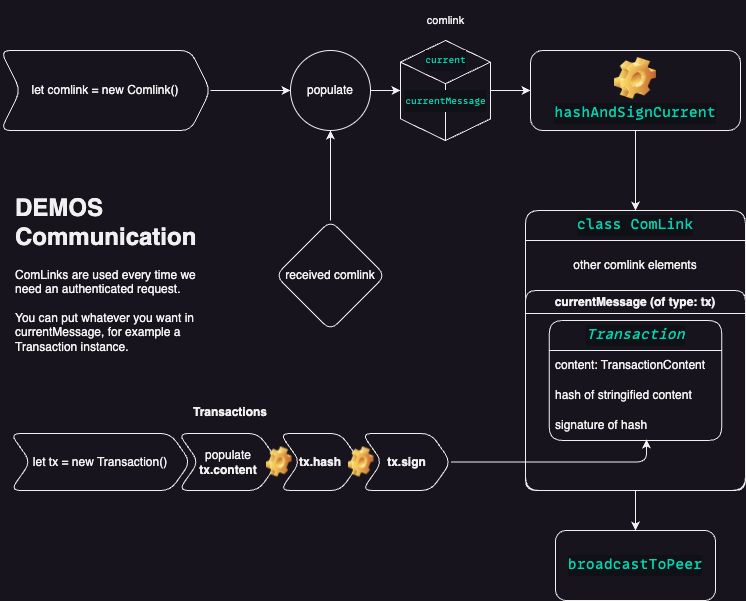

The diagram above was exported from draw.io. Its source (the exported page's mxGraphModel, read from the mxfile embedded in the PNG):
<mxGraphModel dx="1024" dy="821" grid="1" gridSize="10" guides="1" tooltips="1" connect="1" arrows="1" fold="1" page="1" pageScale="1" pageWidth="2336" pageHeight="1654" math="0" shadow="0">
  <root>
    <mxCell id="0" />
    <mxCell id="1" parent="0" />
    <mxCell id="M85Crc8P9MMsvxfrE0IF-1" value="&lt;div style=&quot;color: rgb(0, 212, 177); background-color: rgb(16, 17, 22); font-family: MonoLisa, Hack, &amp;quot;Anonymous Pro&amp;quot;, DinaRemaster, &amp;quot;JetBrains Mono&amp;quot;, &amp;quot;Fira Code&amp;quot;, Menlo, Monaco, &amp;quot;Courier New&amp;quot;, monospace; font-weight: normal; line-height: 21px;&quot;&gt;class ComLink&lt;/div&gt;" style="swimlane;fontStyle=1;childLayout=stackLayout;horizontal=1;startSize=30;horizontalStack=0;resizeParent=1;resizeParentMax=0;resizeLast=0;collapsible=1;marginBottom=0;whiteSpace=wrap;html=1;rounded=1;fontSize=14;arcSize=15;" vertex="1" parent="1">
      <mxGeometry x="555" y="400" width="220" height="280" as="geometry" />
    </mxCell>
    <mxCell id="M85Crc8P9MMsvxfrE0IF-2" value="other comlink elements" style="text;strokeColor=none;fillColor=none;align=center;verticalAlign=middle;spacingLeft=4;spacingRight=4;overflow=hidden;points=[[0,0.5],[1,0.5]];portConstraint=eastwest;rotatable=0;whiteSpace=wrap;html=1;rounded=1;" vertex="1" parent="M85Crc8P9MMsvxfrE0IF-1">
      <mxGeometry y="30" width="220" height="50" as="geometry" />
    </mxCell>
    <mxCell id="M85Crc8P9MMsvxfrE0IF-15" value="currentMessage (of type: tx)" style="swimlane;whiteSpace=wrap;html=1;rounded=1;" vertex="1" parent="M85Crc8P9MMsvxfrE0IF-1">
      <mxGeometry y="80" width="220" height="200" as="geometry" />
    </mxCell>
    <mxCell id="M85Crc8P9MMsvxfrE0IF-10" value="&lt;div style=&quot;color: rgb(0, 212, 177); background-color: rgb(16, 17, 22); font-family: MonoLisa, Hack, &amp;quot;Anonymous Pro&amp;quot;, DinaRemaster, &amp;quot;JetBrains Mono&amp;quot;, &amp;quot;Fira Code&amp;quot;, Menlo, Monaco, &amp;quot;Courier New&amp;quot;, monospace; font-size: 14px; line-height: 21px;&quot;&gt;Transaction&lt;/div&gt;" style="swimlane;fontStyle=2;childLayout=stackLayout;horizontal=1;startSize=30;horizontalStack=0;resizeParent=1;resizeParentMax=0;resizeLast=0;collapsible=1;marginBottom=0;whiteSpace=wrap;html=1;rounded=1;glass=0;" vertex="1" parent="M85Crc8P9MMsvxfrE0IF-15">
      <mxGeometry x="23.75" y="30" width="172.5" height="120" as="geometry" />
    </mxCell>
    <mxCell id="M85Crc8P9MMsvxfrE0IF-11" value="content: TransactionContent&lt;br&gt;" style="text;strokeColor=none;fillColor=none;align=left;verticalAlign=middle;spacingLeft=4;spacingRight=4;overflow=hidden;points=[[0,0.5],[1,0.5]];portConstraint=eastwest;rotatable=0;whiteSpace=wrap;html=1;rounded=1;" vertex="1" parent="M85Crc8P9MMsvxfrE0IF-10">
      <mxGeometry y="30" width="172.5" height="30" as="geometry" />
    </mxCell>
    <mxCell id="M85Crc8P9MMsvxfrE0IF-12" value="hash of stringified content" style="text;strokeColor=none;fillColor=none;align=left;verticalAlign=middle;spacingLeft=4;spacingRight=4;overflow=hidden;points=[[0,0.5],[1,0.5]];portConstraint=eastwest;rotatable=0;whiteSpace=wrap;html=1;rounded=1;" vertex="1" parent="M85Crc8P9MMsvxfrE0IF-10">
      <mxGeometry y="60" width="172.5" height="30" as="geometry" />
    </mxCell>
    <mxCell id="M85Crc8P9MMsvxfrE0IF-13" value="signature of hash" style="text;strokeColor=none;fillColor=none;align=left;verticalAlign=middle;spacingLeft=4;spacingRight=4;overflow=hidden;points=[[0,0.5],[1,0.5]];portConstraint=eastwest;rotatable=0;whiteSpace=wrap;html=1;rounded=1;" vertex="1" parent="M85Crc8P9MMsvxfrE0IF-10">
      <mxGeometry y="90" width="172.5" height="30" as="geometry" />
    </mxCell>
    <mxCell id="M85Crc8P9MMsvxfrE0IF-24" style="edgeStyle=orthogonalEdgeStyle;rounded=1;orthogonalLoop=1;jettySize=auto;html=1;exitX=1;exitY=0.5;exitDx=0;exitDy=0;entryX=0;entryY=0.5;entryDx=0;entryDy=0;" edge="1" parent="1" source="M85Crc8P9MMsvxfrE0IF-17" target="M85Crc8P9MMsvxfrE0IF-18">
      <mxGeometry relative="1" as="geometry" />
    </mxCell>
    <mxCell id="M85Crc8P9MMsvxfrE0IF-17" value="let comlink = new Comlink()" style="shape=step;perimeter=stepPerimeter;whiteSpace=wrap;html=1;fixedSize=1;rounded=1;" vertex="1" parent="1">
      <mxGeometry x="30" y="240" width="210" height="80" as="geometry" />
    </mxCell>
    <mxCell id="M85Crc8P9MMsvxfrE0IF-18" value="populate" style="ellipse;whiteSpace=wrap;html=1;rounded=1;" vertex="1" parent="1">
      <mxGeometry x="320" y="240" width="80" height="80" as="geometry" />
    </mxCell>
    <mxCell id="M85Crc8P9MMsvxfrE0IF-26" style="edgeStyle=orthogonalEdgeStyle;rounded=1;orthogonalLoop=1;jettySize=auto;html=1;entryX=0.5;entryY=1;entryDx=0;entryDy=0;" edge="1" parent="1" source="M85Crc8P9MMsvxfrE0IF-25" target="M85Crc8P9MMsvxfrE0IF-18">
      <mxGeometry relative="1" as="geometry" />
    </mxCell>
    <mxCell id="M85Crc8P9MMsvxfrE0IF-25" value="received comlink" style="rhombus;whiteSpace=wrap;html=1;rounded=1;" vertex="1" parent="1">
      <mxGeometry x="305" y="410" width="110" height="110" as="geometry" />
    </mxCell>
    <mxCell id="M85Crc8P9MMsvxfrE0IF-44" style="edgeStyle=orthogonalEdgeStyle;rounded=1;orthogonalLoop=1;jettySize=auto;html=1;entryX=0.5;entryY=0;entryDx=0;entryDy=0;" edge="1" parent="1" source="M85Crc8P9MMsvxfrE0IF-27" target="M85Crc8P9MMsvxfrE0IF-1">
      <mxGeometry relative="1" as="geometry" />
    </mxCell>
    <mxCell id="M85Crc8P9MMsvxfrE0IF-27" value="&lt;div style=&quot;color: rgb(0, 212, 177); background-color: rgb(16, 17, 22); font-family: MonoLisa, Hack, &amp;quot;Anonymous Pro&amp;quot;, DinaRemaster, &amp;quot;JetBrains Mono&amp;quot;, &amp;quot;Fira Code&amp;quot;, Menlo, Monaco, &amp;quot;Courier New&amp;quot;, monospace; font-weight: normal; font-size: 14px; line-height: 21px;&quot;&gt;hashAndSignCurrent&lt;/div&gt;" style="label;whiteSpace=wrap;html=1;align=center;verticalAlign=bottom;spacingLeft=0;spacingBottom=4;imageAlign=center;imageVerticalAlign=top;image=img/clipart/Gear_128x128.png" vertex="1" parent="1">
      <mxGeometry x="560" y="240" width="210" height="80" as="geometry" />
    </mxCell>
    <mxCell id="M85Crc8P9MMsvxfrE0IF-39" style="edgeStyle=orthogonalEdgeStyle;rounded=1;orthogonalLoop=1;jettySize=auto;html=1;entryX=0;entryY=0.5;entryDx=0;entryDy=0;" edge="1" parent="1" source="M85Crc8P9MMsvxfrE0IF-34" target="M85Crc8P9MMsvxfrE0IF-27">
      <mxGeometry relative="1" as="geometry" />
    </mxCell>
    <mxCell id="M85Crc8P9MMsvxfrE0IF-34" value="" style="html=1;whiteSpace=wrap;shape=isoCube2;backgroundOutline=1;isoAngle=15;rounded=1;" vertex="1" parent="1">
      <mxGeometry x="430" y="230" width="90" height="100" as="geometry" />
    </mxCell>
    <mxCell id="M85Crc8P9MMsvxfrE0IF-38" style="edgeStyle=orthogonalEdgeStyle;rounded=1;orthogonalLoop=1;jettySize=auto;html=1;entryX=0;entryY=0.5;entryDx=0;entryDy=0;entryPerimeter=0;" edge="1" parent="1" source="M85Crc8P9MMsvxfrE0IF-18" target="M85Crc8P9MMsvxfrE0IF-34">
      <mxGeometry relative="1" as="geometry" />
    </mxCell>
    <mxCell id="M85Crc8P9MMsvxfrE0IF-40" value="&lt;span style=&quot;font-size: 11px;&quot;&gt;comlink&lt;/span&gt;" style="text;strokeColor=none;fillColor=none;html=1;fontSize=11;fontStyle=0;verticalAlign=middle;align=center;rounded=1;" vertex="1" parent="1">
      <mxGeometry x="425" y="190" width="100" height="40" as="geometry" />
    </mxCell>
    <mxCell id="M85Crc8P9MMsvxfrE0IF-41" value="&lt;div style=&quot;color: rgb(0, 212, 177); background-color: rgb(16, 17, 22); font-family: MonoLisa, Hack, &amp;quot;Anonymous Pro&amp;quot;, DinaRemaster, &amp;quot;JetBrains Mono&amp;quot;, &amp;quot;Fira Code&amp;quot;, Menlo, Monaco, &amp;quot;Courier New&amp;quot;, monospace; line-height: 21px;&quot;&gt;&lt;font style=&quot;font-size: 9px;&quot;&gt;current&lt;/font&gt;&lt;/div&gt;" style="text;strokeColor=none;fillColor=none;html=1;fontSize=9;fontStyle=0;verticalAlign=middle;align=center;rounded=1;" vertex="1" parent="1">
      <mxGeometry x="425" y="230" width="100" height="40" as="geometry" />
    </mxCell>
    <mxCell id="M85Crc8P9MMsvxfrE0IF-42" value="&lt;div style=&quot;color: rgb(0, 212, 177); background-color: rgb(16, 17, 22); font-family: MonoLisa, Hack, &amp;quot;Anonymous Pro&amp;quot;, DinaRemaster, &amp;quot;JetBrains Mono&amp;quot;, &amp;quot;Fira Code&amp;quot;, Menlo, Monaco, &amp;quot;Courier New&amp;quot;, monospace; line-height: 21px;&quot;&gt;&lt;font style=&quot;font-size: 9px;&quot;&gt;currentMessage&lt;/font&gt;&lt;/div&gt;" style="text;strokeColor=none;fillColor=none;html=1;fontSize=11;fontStyle=0;verticalAlign=middle;align=center;rounded=1;" vertex="1" parent="1">
      <mxGeometry x="425" y="270" width="100" height="40" as="geometry" />
    </mxCell>
    <mxCell id="M85Crc8P9MMsvxfrE0IF-45" value="Transactions" style="swimlane;childLayout=stackLayout;horizontal=1;fillColor=none;horizontalStack=1;resizeParent=1;resizeParentMax=0;resizeLast=0;collapsible=0;strokeColor=none;stackBorder=10;stackSpacing=-12;resizable=1;align=center;points=[];whiteSpace=wrap;html=1;rounded=1;" vertex="1" parent="1">
      <mxGeometry x="30" y="590" width="460.43" height="100" as="geometry" />
    </mxCell>
    <mxCell id="M85Crc8P9MMsvxfrE0IF-46" value="let tx = new Transaction()" style="shape=step;perimeter=stepPerimeter;fixedSize=1;points=[];whiteSpace=wrap;html=1;rounded=1;" vertex="1" parent="M85Crc8P9MMsvxfrE0IF-45">
      <mxGeometry x="10" y="33" width="180" height="57" as="geometry" />
    </mxCell>
    <mxCell id="M85Crc8P9MMsvxfrE0IF-47" value="populate &lt;b&gt;tx.content&lt;/b&gt;" style="shape=step;perimeter=stepPerimeter;fixedSize=1;points=[];whiteSpace=wrap;html=1;rounded=1;" vertex="1" parent="M85Crc8P9MMsvxfrE0IF-45">
      <mxGeometry x="178" y="33" width="100" height="57" as="geometry" />
    </mxCell>
    <mxCell id="M85Crc8P9MMsvxfrE0IF-50" value="" style="shape=image;html=1;verticalLabelPosition=bottom;verticalAlign=top;imageAspect=1;aspect=fixed;image=img/clipart/Gear_128x128.png;rounded=1;" vertex="1" parent="M85Crc8P9MMsvxfrE0IF-45">
      <mxGeometry x="266" y="33" width="25.57" height="57" as="geometry" />
    </mxCell>
    <mxCell id="M85Crc8P9MMsvxfrE0IF-48" value="&lt;b&gt;tx.hash&lt;/b&gt;" style="shape=step;perimeter=stepPerimeter;fixedSize=1;points=[];whiteSpace=wrap;html=1;rounded=1;" vertex="1" parent="M85Crc8P9MMsvxfrE0IF-45">
      <mxGeometry x="279.57" y="33" width="80.43" height="57" as="geometry" />
    </mxCell>
    <mxCell id="M85Crc8P9MMsvxfrE0IF-51" value="" style="shape=image;html=1;verticalLabelPosition=bottom;verticalAlign=top;imageAspect=1;aspect=fixed;image=img/clipart/Gear_128x128.png;rounded=1;" vertex="1" parent="M85Crc8P9MMsvxfrE0IF-45">
      <mxGeometry x="348" y="33" width="25.57" height="57" as="geometry" />
    </mxCell>
    <mxCell id="M85Crc8P9MMsvxfrE0IF-53" value="&lt;b&gt;tx.sign&lt;/b&gt;" style="shape=step;perimeter=stepPerimeter;fixedSize=1;points=[];whiteSpace=wrap;html=1;rounded=1;" vertex="1" parent="M85Crc8P9MMsvxfrE0IF-45">
      <mxGeometry x="361.57" y="33" width="88.86" height="57" as="geometry" />
    </mxCell>
    <mxCell id="M85Crc8P9MMsvxfrE0IF-54" style="edgeStyle=orthogonalEdgeStyle;rounded=1;orthogonalLoop=1;jettySize=auto;html=1;entryX=0.564;entryY=0.967;entryDx=0;entryDy=0;entryPerimeter=0;" edge="1" parent="1" source="M85Crc8P9MMsvxfrE0IF-53" target="M85Crc8P9MMsvxfrE0IF-13">
      <mxGeometry relative="1" as="geometry">
        <mxPoint x="670" y="590" as="targetPoint" />
      </mxGeometry>
    </mxCell>
    <mxCell id="M85Crc8P9MMsvxfrE0IF-56" value="&lt;div style=&quot;color: rgb(0, 212, 177); background-color: rgb(16, 17, 22); font-family: MonoLisa, Hack, &amp;quot;Anonymous Pro&amp;quot;, DinaRemaster, &amp;quot;JetBrains Mono&amp;quot;, &amp;quot;Fira Code&amp;quot;, Menlo, Monaco, &amp;quot;Courier New&amp;quot;, monospace; font-size: 14px; line-height: 21px;&quot;&gt;broadcastToPeer&lt;/div&gt;" style="html=1;whiteSpace=wrap;container=1;recursiveResize=0;collapsible=0;rounded=1;" vertex="1" parent="1">
      <mxGeometry x="585" y="720" width="160" height="70" as="geometry" />
    </mxCell>
    <mxCell id="M85Crc8P9MMsvxfrE0IF-58" style="edgeStyle=orthogonalEdgeStyle;rounded=1;orthogonalLoop=1;jettySize=auto;html=1;entryX=0.5;entryY=0;entryDx=0;entryDy=0;" edge="1" parent="1" source="M85Crc8P9MMsvxfrE0IF-15" target="M85Crc8P9MMsvxfrE0IF-56">
      <mxGeometry relative="1" as="geometry" />
    </mxCell>
    <mxCell id="M85Crc8P9MMsvxfrE0IF-60" value="&lt;h1&gt;DEMOS Communications&lt;/h1&gt;&lt;p&gt;ComLinks are used every time we need an authenticated request.&lt;br&gt;&lt;br&gt;You can put whatever you want in currentMessage, for example a Transaction instance.&lt;/p&gt;" style="text;html=1;strokeColor=none;fillColor=none;spacing=5;spacingTop=-20;whiteSpace=wrap;overflow=hidden;rounded=0;" vertex="1" parent="1">
      <mxGeometry x="40" y="377.5" width="190" height="175" as="geometry" />
    </mxCell>
  </root>
</mxGraphModel>